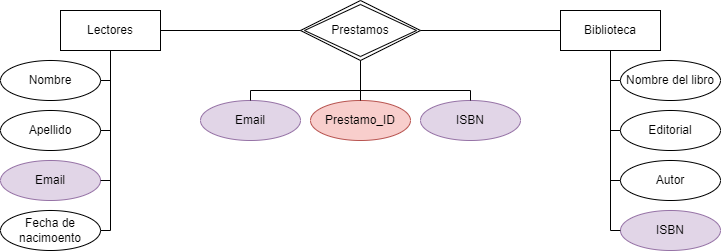

The diagram above was exported from draw.io. Its source (the exported page's mxGraphModel, read from the mxfile embedded in the PNG):
<mxGraphModel dx="880" dy="434" grid="1" gridSize="10" guides="1" tooltips="1" connect="1" arrows="1" fold="1" page="1" pageScale="1" pageWidth="827" pageHeight="1169" math="0" shadow="0">
  <root>
    <mxCell id="0" />
    <mxCell id="1" parent="0" />
    <mxCell id="f0o40Jki1rlooUiLmTvv-1" value="&lt;font style=&quot;vertical-align: inherit;&quot;&gt;&lt;font style=&quot;vertical-align: inherit;&quot;&gt;Lectores&lt;/font&gt;&lt;/font&gt;" style="whiteSpace=wrap;html=1;align=center;" vertex="1" parent="1">
      <mxGeometry x="100" y="320" width="100" height="40" as="geometry" />
    </mxCell>
    <mxCell id="f0o40Jki1rlooUiLmTvv-2" value="Biblioteca" style="whiteSpace=wrap;html=1;align=center;" vertex="1" parent="1">
      <mxGeometry x="600" y="320" width="100" height="40" as="geometry" />
    </mxCell>
    <mxCell id="f0o40Jki1rlooUiLmTvv-8" value="" style="endArrow=none;html=1;rounded=0;entryX=0;entryY=0.5;entryDx=0;entryDy=0;" edge="1" parent="1" target="f0o40Jki1rlooUiLmTvv-2">
      <mxGeometry relative="1" as="geometry">
        <mxPoint x="200" y="340" as="sourcePoint" />
        <mxPoint x="360" y="340" as="targetPoint" />
      </mxGeometry>
    </mxCell>
    <mxCell id="f0o40Jki1rlooUiLmTvv-11" value="Prestamos" style="shape=rhombus;double=1;perimeter=rhombusPerimeter;whiteSpace=wrap;html=1;align=center;" vertex="1" parent="1">
      <mxGeometry x="340" y="310" width="120" height="60" as="geometry" />
    </mxCell>
    <mxCell id="f0o40Jki1rlooUiLmTvv-12" value="Nombre" style="ellipse;whiteSpace=wrap;html=1;align=center;" vertex="1" parent="1">
      <mxGeometry x="40" y="370" width="100" height="40" as="geometry" />
    </mxCell>
    <mxCell id="f0o40Jki1rlooUiLmTvv-13" value="Apellido" style="ellipse;whiteSpace=wrap;html=1;align=center;" vertex="1" parent="1">
      <mxGeometry x="40" y="420" width="100" height="40" as="geometry" />
    </mxCell>
    <mxCell id="f0o40Jki1rlooUiLmTvv-14" value="Email" style="ellipse;whiteSpace=wrap;html=1;align=center;fillColor=#e1d5e7;strokeColor=#9673a6;" vertex="1" parent="1">
      <mxGeometry x="40" y="470" width="100" height="40" as="geometry" />
    </mxCell>
    <mxCell id="f0o40Jki1rlooUiLmTvv-15" value="Fecha de nacimoento" style="ellipse;whiteSpace=wrap;html=1;align=center;" vertex="1" parent="1">
      <mxGeometry x="40" y="520" width="100" height="40" as="geometry" />
    </mxCell>
    <mxCell id="f0o40Jki1rlooUiLmTvv-17" value="" style="endArrow=none;html=1;rounded=0;exitX=0.5;exitY=1;exitDx=0;exitDy=0;" edge="1" parent="1" source="f0o40Jki1rlooUiLmTvv-1">
      <mxGeometry relative="1" as="geometry">
        <mxPoint x="330" y="430" as="sourcePoint" />
        <mxPoint x="150" y="540" as="targetPoint" />
        <Array as="points" />
      </mxGeometry>
    </mxCell>
    <mxCell id="f0o40Jki1rlooUiLmTvv-19" value="" style="endArrow=none;html=1;rounded=0;exitX=1;exitY=0.5;exitDx=0;exitDy=0;" edge="1" parent="1" source="f0o40Jki1rlooUiLmTvv-15">
      <mxGeometry relative="1" as="geometry">
        <mxPoint x="330" y="430" as="sourcePoint" />
        <mxPoint x="150" y="540" as="targetPoint" />
      </mxGeometry>
    </mxCell>
    <mxCell id="f0o40Jki1rlooUiLmTvv-22" value="" style="endArrow=none;html=1;rounded=0;exitX=1;exitY=0.5;exitDx=0;exitDy=0;" edge="1" parent="1" source="f0o40Jki1rlooUiLmTvv-14">
      <mxGeometry relative="1" as="geometry">
        <mxPoint x="330" y="430" as="sourcePoint" />
        <mxPoint x="150" y="490" as="targetPoint" />
      </mxGeometry>
    </mxCell>
    <mxCell id="f0o40Jki1rlooUiLmTvv-23" value="" style="endArrow=none;html=1;rounded=0;exitX=1;exitY=0.5;exitDx=0;exitDy=0;" edge="1" parent="1" source="f0o40Jki1rlooUiLmTvv-13">
      <mxGeometry relative="1" as="geometry">
        <mxPoint x="330" y="430" as="sourcePoint" />
        <mxPoint x="150" y="440" as="targetPoint" />
      </mxGeometry>
    </mxCell>
    <mxCell id="f0o40Jki1rlooUiLmTvv-24" value="" style="endArrow=none;html=1;rounded=0;exitX=1;exitY=0.5;exitDx=0;exitDy=0;" edge="1" parent="1" source="f0o40Jki1rlooUiLmTvv-12">
      <mxGeometry relative="1" as="geometry">
        <mxPoint x="330" y="430" as="sourcePoint" />
        <mxPoint x="150" y="390" as="targetPoint" />
      </mxGeometry>
    </mxCell>
    <mxCell id="f0o40Jki1rlooUiLmTvv-27" value="" style="endArrow=none;html=1;rounded=0;entryX=0.5;entryY=1;entryDx=0;entryDy=0;" edge="1" parent="1" target="f0o40Jki1rlooUiLmTvv-2">
      <mxGeometry relative="1" as="geometry">
        <mxPoint x="650" y="540" as="sourcePoint" />
        <mxPoint x="490" y="430" as="targetPoint" />
      </mxGeometry>
    </mxCell>
    <mxCell id="f0o40Jki1rlooUiLmTvv-28" value="Nombre del libro" style="ellipse;whiteSpace=wrap;html=1;align=center;" vertex="1" parent="1">
      <mxGeometry x="660" y="370" width="100" height="40" as="geometry" />
    </mxCell>
    <mxCell id="f0o40Jki1rlooUiLmTvv-29" value="" style="endArrow=none;html=1;rounded=0;entryX=0;entryY=0.5;entryDx=0;entryDy=0;" edge="1" parent="1" target="f0o40Jki1rlooUiLmTvv-28">
      <mxGeometry relative="1" as="geometry">
        <mxPoint x="650" y="390" as="sourcePoint" />
        <mxPoint x="490" y="430" as="targetPoint" />
      </mxGeometry>
    </mxCell>
    <mxCell id="f0o40Jki1rlooUiLmTvv-30" value="Editorial" style="ellipse;whiteSpace=wrap;html=1;align=center;" vertex="1" parent="1">
      <mxGeometry x="660" y="420" width="100" height="40" as="geometry" />
    </mxCell>
    <mxCell id="f0o40Jki1rlooUiLmTvv-31" value="" style="endArrow=none;html=1;rounded=0;entryX=0;entryY=0.5;entryDx=0;entryDy=0;" edge="1" parent="1" target="f0o40Jki1rlooUiLmTvv-30">
      <mxGeometry relative="1" as="geometry">
        <mxPoint x="650" y="440" as="sourcePoint" />
        <mxPoint x="490" y="430" as="targetPoint" />
      </mxGeometry>
    </mxCell>
    <mxCell id="f0o40Jki1rlooUiLmTvv-32" value="Autor" style="ellipse;whiteSpace=wrap;html=1;align=center;" vertex="1" parent="1">
      <mxGeometry x="660" y="470" width="100" height="40" as="geometry" />
    </mxCell>
    <mxCell id="f0o40Jki1rlooUiLmTvv-33" value="" style="endArrow=none;html=1;rounded=0;entryX=0;entryY=0.5;entryDx=0;entryDy=0;" edge="1" parent="1" target="f0o40Jki1rlooUiLmTvv-32">
      <mxGeometry relative="1" as="geometry">
        <mxPoint x="650" y="490" as="sourcePoint" />
        <mxPoint x="490" y="430" as="targetPoint" />
      </mxGeometry>
    </mxCell>
    <mxCell id="f0o40Jki1rlooUiLmTvv-34" value="ISBN" style="ellipse;whiteSpace=wrap;html=1;align=center;fillColor=#e1d5e7;strokeColor=#9673a6;" vertex="1" parent="1">
      <mxGeometry x="660" y="520" width="100" height="40" as="geometry" />
    </mxCell>
    <mxCell id="f0o40Jki1rlooUiLmTvv-35" value="" style="endArrow=none;html=1;rounded=0;entryX=0;entryY=0.5;entryDx=0;entryDy=0;" edge="1" parent="1" target="f0o40Jki1rlooUiLmTvv-34">
      <mxGeometry relative="1" as="geometry">
        <mxPoint x="650" y="540" as="sourcePoint" />
        <mxPoint x="490" y="430" as="targetPoint" />
      </mxGeometry>
    </mxCell>
    <mxCell id="f0o40Jki1rlooUiLmTvv-36" value="" style="endArrow=none;html=1;rounded=0;exitX=0.5;exitY=1;exitDx=0;exitDy=0;" edge="1" parent="1" source="f0o40Jki1rlooUiLmTvv-11">
      <mxGeometry relative="1" as="geometry">
        <mxPoint x="330" y="430" as="sourcePoint" />
        <mxPoint x="400" y="400" as="targetPoint" />
      </mxGeometry>
    </mxCell>
    <mxCell id="f0o40Jki1rlooUiLmTvv-37" value="Prestamo_ID" style="ellipse;whiteSpace=wrap;html=1;align=center;fillColor=#f8cecc;strokeColor=#b85450;" vertex="1" parent="1">
      <mxGeometry x="350" y="410" width="100" height="40" as="geometry" />
    </mxCell>
    <mxCell id="f0o40Jki1rlooUiLmTvv-38" value="ISBN" style="ellipse;whiteSpace=wrap;html=1;align=center;fillColor=#e1d5e7;strokeColor=#9673a6;" vertex="1" parent="1">
      <mxGeometry x="460" y="410" width="100" height="40" as="geometry" />
    </mxCell>
    <mxCell id="f0o40Jki1rlooUiLmTvv-39" value="Email" style="ellipse;whiteSpace=wrap;html=1;align=center;fillColor=#e1d5e7;strokeColor=#9673a6;" vertex="1" parent="1">
      <mxGeometry x="240" y="410" width="100" height="40" as="geometry" />
    </mxCell>
    <mxCell id="f0o40Jki1rlooUiLmTvv-41" value="" style="endArrow=none;html=1;rounded=0;exitX=0.5;exitY=0;exitDx=0;exitDy=0;" edge="1" parent="1" source="f0o40Jki1rlooUiLmTvv-39">
      <mxGeometry relative="1" as="geometry">
        <mxPoint x="330" y="430" as="sourcePoint" />
        <mxPoint x="290" y="400" as="targetPoint" />
      </mxGeometry>
    </mxCell>
    <mxCell id="f0o40Jki1rlooUiLmTvv-43" value="" style="endArrow=none;html=1;rounded=0;entryX=0.5;entryY=0;entryDx=0;entryDy=0;" edge="1" parent="1" target="f0o40Jki1rlooUiLmTvv-38">
      <mxGeometry relative="1" as="geometry">
        <mxPoint x="510" y="400" as="sourcePoint" />
        <mxPoint x="490" y="430" as="targetPoint" />
      </mxGeometry>
    </mxCell>
    <mxCell id="f0o40Jki1rlooUiLmTvv-44" value="" style="endArrow=none;html=1;rounded=0;" edge="1" parent="1">
      <mxGeometry relative="1" as="geometry">
        <mxPoint x="290" y="400" as="sourcePoint" />
        <mxPoint x="510" y="400" as="targetPoint" />
      </mxGeometry>
    </mxCell>
    <mxCell id="f0o40Jki1rlooUiLmTvv-45" value="" style="endArrow=none;html=1;rounded=0;entryX=0.5;entryY=0;entryDx=0;entryDy=0;" edge="1" parent="1" target="f0o40Jki1rlooUiLmTvv-37">
      <mxGeometry relative="1" as="geometry">
        <mxPoint x="400" y="400" as="sourcePoint" />
        <mxPoint x="490" y="430" as="targetPoint" />
      </mxGeometry>
    </mxCell>
  </root>
</mxGraphModel>